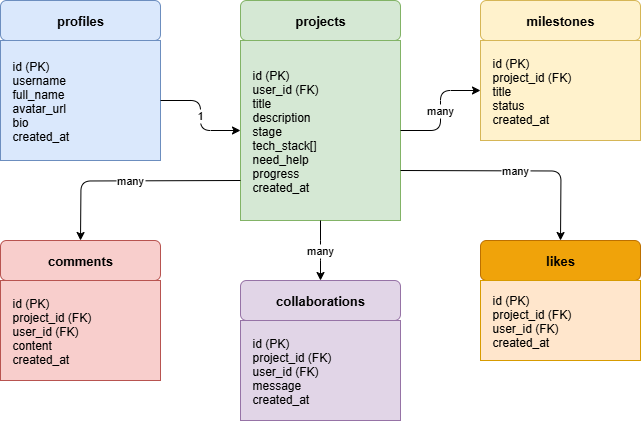

The diagram above was exported from draw.io. Its source (the exported page's mxGraphModel, read from the mxfile embedded in the PNG):
<mxGraphModel dx="1042" dy="527" grid="1" gridSize="10" guides="1" tooltips="1" connect="1" arrows="1" fold="1" page="1" pageScale="1" pageWidth="1600" pageHeight="1200" math="0" shadow="0">
  <root>
    <mxCell id="0" />
    <mxCell id="1" parent="0" />
    <mxCell id="2" value="profiles" style="rounded=1;fillColor=#dae8fc;strokeColor=#6c8ebf;fontStyle=1;fontSize=13;" vertex="1" parent="1">
      <mxGeometry x="40" y="40" width="160" height="40" as="geometry" />
    </mxCell>
    <mxCell id="3" value="id (PK)&#10;username&#10;full_name&#10;avatar_url&#10;bio&#10;created_at" style="rounded=0;fillColor=#dae8fc;strokeColor=#6c8ebf;align=left;spacingLeft=10;" vertex="1" parent="1">
      <mxGeometry x="40" y="80" width="160" height="120" as="geometry" />
    </mxCell>
    <mxCell id="4" value="projects" style="rounded=1;fillColor=#d5e8d4;strokeColor=#82b366;fontStyle=1;fontSize=13;" vertex="1" parent="1">
      <mxGeometry x="280" y="40" width="160" height="40" as="geometry" />
    </mxCell>
    <mxCell id="5" value="id (PK)&#10;user_id (FK)&#10;title&#10;description&#10;stage&#10;tech_stack[]&#10;need_help&#10;progress&#10;created_at" style="rounded=0;fillColor=#d5e8d4;strokeColor=#82b366;align=left;spacingLeft=10;" vertex="1" parent="1">
      <mxGeometry x="280" y="80" width="160" height="180" as="geometry" />
    </mxCell>
    <mxCell id="6" value="milestones" style="rounded=1;fillColor=#fff2cc;strokeColor=#d6b656;fontStyle=1;fontSize=13;" vertex="1" parent="1">
      <mxGeometry x="520" y="40" width="160" height="40" as="geometry" />
    </mxCell>
    <mxCell id="7" value="id (PK)&#10;project_id (FK)&#10;title&#10;status&#10;created_at" style="rounded=0;fillColor=#fff2cc;strokeColor=#d6b656;align=left;spacingLeft=10;" vertex="1" parent="1">
      <mxGeometry x="520" y="80" width="160" height="100" as="geometry" />
    </mxCell>
    <mxCell id="8" value="comments" style="rounded=1;fillColor=#f8cecc;strokeColor=#b85450;fontStyle=1;fontSize=13;" vertex="1" parent="1">
      <mxGeometry x="40" y="280" width="160" height="40" as="geometry" />
    </mxCell>
    <mxCell id="9" value="id (PK)&#10;project_id (FK)&#10;user_id (FK)&#10;content&#10;created_at" style="rounded=0;fillColor=#f8cecc;strokeColor=#b85450;align=left;spacingLeft=10;" vertex="1" parent="1">
      <mxGeometry x="40" y="320" width="160" height="100" as="geometry" />
    </mxCell>
    <mxCell id="10" value="collaborations" style="rounded=1;fillColor=#e1d5e7;strokeColor=#9673a6;fontStyle=1;fontSize=13;" vertex="1" parent="1">
      <mxGeometry x="280" y="320" width="160" height="40" as="geometry" />
    </mxCell>
    <mxCell id="11" value="id (PK)&#10;project_id (FK)&#10;user_id (FK)&#10;message&#10;created_at" style="rounded=0;fillColor=#e1d5e7;strokeColor=#9673a6;align=left;spacingLeft=10;" vertex="1" parent="1">
      <mxGeometry x="280" y="360" width="160" height="100" as="geometry" />
    </mxCell>
    <mxCell id="12" value="likes" style="rounded=1;fillColor=#f0a30a;fontColor=#000000;strokeColor=#BD7000;fontStyle=1;fontSize=13;" vertex="1" parent="1">
      <mxGeometry x="520" y="280" width="160" height="40" as="geometry" />
    </mxCell>
    <mxCell id="13" value="id (PK)&#10;project_id (FK)&#10;user_id (FK)&#10;created_at" style="rounded=0;fillColor=#ffe6cc;strokeColor=#d79b00;align=left;spacingLeft=10;" vertex="1" parent="1">
      <mxGeometry x="520" y="320" width="160" height="80" as="geometry" />
    </mxCell>
    <mxCell id="14" value="1" style="edgeStyle=orthogonalEdgeStyle;" edge="1" parent="1" source="3" target="5">
      <mxGeometry relative="1" as="geometry" />
    </mxCell>
    <mxCell id="15" value="many" style="edgeStyle=orthogonalEdgeStyle;" edge="1" parent="1" source="5" target="7">
      <mxGeometry relative="1" as="geometry" />
    </mxCell>
    <mxCell id="16" value="many" style="edgeStyle=orthogonalEdgeStyle;" edge="1" parent="1">
      <mxGeometry relative="1" as="geometry">
        <mxPoint x="280" y="220" as="sourcePoint" />
        <mxPoint x="120" y="280" as="targetPoint" />
      </mxGeometry>
    </mxCell>
    <mxCell id="17" value="many" style="edgeStyle=orthogonalEdgeStyle;" edge="1" parent="1" source="5">
      <mxGeometry relative="1" as="geometry">
        <mxPoint x="360" y="320" as="targetPoint" />
      </mxGeometry>
    </mxCell>
    <mxCell id="18" value="many" style="edgeStyle=orthogonalEdgeStyle;" edge="1" parent="1">
      <mxGeometry relative="1" as="geometry">
        <mxPoint x="440" y="210" as="sourcePoint" />
        <mxPoint x="600" y="280" as="targetPoint" />
      </mxGeometry>
    </mxCell>
  </root>
</mxGraphModel>